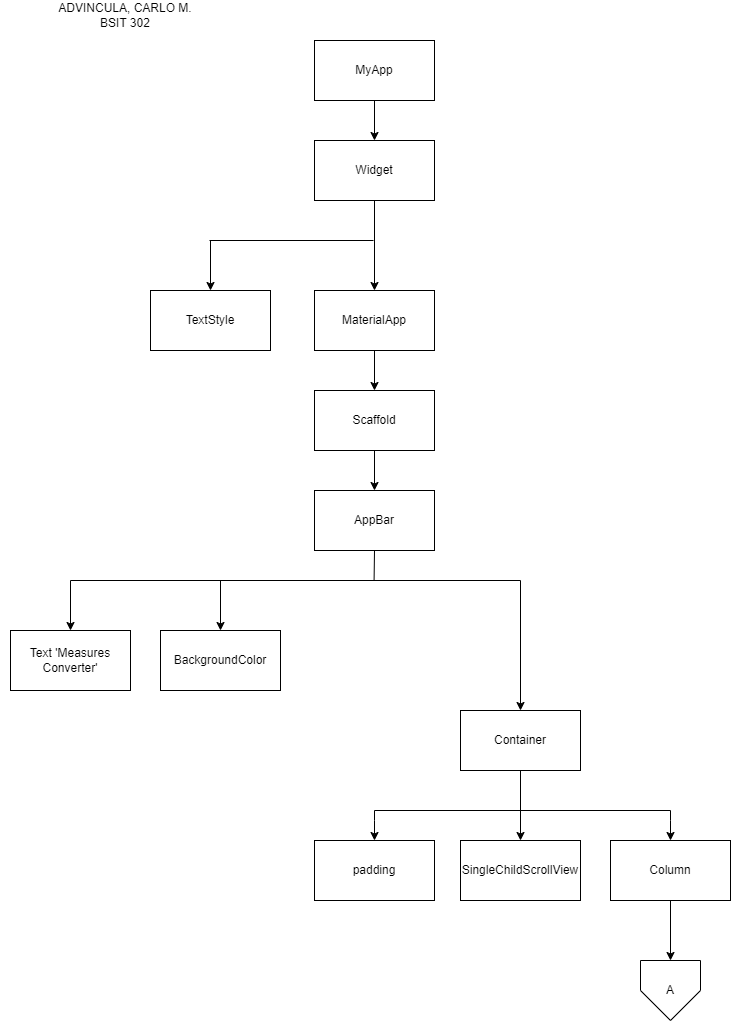

The diagram above was exported from draw.io. Its source (the exported page's mxGraphModel, read from the mxfile embedded in the PNG):
<mxGraphModel dx="1689" dy="840" grid="1" gridSize="10" guides="1" tooltips="1" connect="1" arrows="1" fold="1" page="1" pageScale="1" pageWidth="827" pageHeight="1169" math="0" shadow="0">
  <root>
    <mxCell id="0" />
    <mxCell id="1" parent="0" />
    <mxCell id="qeH27vjUSCYh6sQJh776-2" value="" style="edgeStyle=orthogonalEdgeStyle;rounded=0;orthogonalLoop=1;jettySize=auto;html=1;" parent="1" source="4_KgBiseEPYHCWuq7tUK-1" target="4_KgBiseEPYHCWuq7tUK-3" edge="1">
      <mxGeometry relative="1" as="geometry" />
    </mxCell>
    <mxCell id="4_KgBiseEPYHCWuq7tUK-1" value="MyApp" style="rounded=0;whiteSpace=wrap;html=1;" parent="1" vertex="1">
      <mxGeometry x="354" y="110" width="120" height="60" as="geometry" />
    </mxCell>
    <mxCell id="qeH27vjUSCYh6sQJh776-6" value="" style="edgeStyle=orthogonalEdgeStyle;rounded=0;orthogonalLoop=1;jettySize=auto;html=1;" parent="1" source="4_KgBiseEPYHCWuq7tUK-2" target="4_KgBiseEPYHCWuq7tUK-4" edge="1">
      <mxGeometry relative="1" as="geometry" />
    </mxCell>
    <mxCell id="4_KgBiseEPYHCWuq7tUK-2" value="MaterialApp" style="rounded=0;whiteSpace=wrap;html=1;" parent="1" vertex="1">
      <mxGeometry x="354" y="360" width="120" height="60" as="geometry" />
    </mxCell>
    <mxCell id="qeH27vjUSCYh6sQJh776-3" style="edgeStyle=orthogonalEdgeStyle;rounded=0;orthogonalLoop=1;jettySize=auto;html=1;entryX=0.5;entryY=0;entryDx=0;entryDy=0;" parent="1" source="4_KgBiseEPYHCWuq7tUK-3" target="4_KgBiseEPYHCWuq7tUK-2" edge="1">
      <mxGeometry relative="1" as="geometry" />
    </mxCell>
    <mxCell id="4_KgBiseEPYHCWuq7tUK-3" value="Widget" style="rounded=0;whiteSpace=wrap;html=1;" parent="1" vertex="1">
      <mxGeometry x="354" y="210" width="120" height="60" as="geometry" />
    </mxCell>
    <mxCell id="qeH27vjUSCYh6sQJh776-7" value="" style="edgeStyle=orthogonalEdgeStyle;rounded=0;orthogonalLoop=1;jettySize=auto;html=1;" parent="1" source="4_KgBiseEPYHCWuq7tUK-4" target="4_KgBiseEPYHCWuq7tUK-5" edge="1">
      <mxGeometry relative="1" as="geometry" />
    </mxCell>
    <mxCell id="4_KgBiseEPYHCWuq7tUK-4" value="Scaffold" style="rounded=0;whiteSpace=wrap;html=1;" parent="1" vertex="1">
      <mxGeometry x="354" y="460" width="120" height="60" as="geometry" />
    </mxCell>
    <mxCell id="qeH27vjUSCYh6sQJh776-17" style="edgeStyle=orthogonalEdgeStyle;rounded=0;orthogonalLoop=1;jettySize=auto;html=1;exitX=0.5;exitY=1;exitDx=0;exitDy=0;endArrow=none;endFill=0;" parent="1" source="4_KgBiseEPYHCWuq7tUK-5" edge="1">
      <mxGeometry relative="1" as="geometry">
        <mxPoint x="413.57894736842127" y="650" as="targetPoint" />
      </mxGeometry>
    </mxCell>
    <mxCell id="4_KgBiseEPYHCWuq7tUK-5" value="AppBar" style="rounded=0;whiteSpace=wrap;html=1;" parent="1" vertex="1">
      <mxGeometry x="354" y="560" width="120" height="60" as="geometry" />
    </mxCell>
    <mxCell id="qeH27vjUSCYh6sQJh776-9" style="edgeStyle=orthogonalEdgeStyle;rounded=0;orthogonalLoop=1;jettySize=auto;html=1;endArrow=none;endFill=0;startArrow=classic;startFill=1;" parent="1" source="4_KgBiseEPYHCWuq7tUK-6" edge="1">
      <mxGeometry relative="1" as="geometry">
        <mxPoint x="110" y="650" as="targetPoint" />
      </mxGeometry>
    </mxCell>
    <mxCell id="4_KgBiseEPYHCWuq7tUK-6" value="Text 'Measures Converter'" style="rounded=0;whiteSpace=wrap;html=1;" parent="1" vertex="1">
      <mxGeometry x="50" y="700" width="120" height="60" as="geometry" />
    </mxCell>
    <mxCell id="qeH27vjUSCYh6sQJh776-10" style="edgeStyle=orthogonalEdgeStyle;rounded=0;orthogonalLoop=1;jettySize=auto;html=1;endArrow=none;endFill=0;startArrow=classic;startFill=1;" parent="1" source="4_KgBiseEPYHCWuq7tUK-7" edge="1">
      <mxGeometry relative="1" as="geometry">
        <mxPoint x="260" y="650" as="targetPoint" />
      </mxGeometry>
    </mxCell>
    <mxCell id="4_KgBiseEPYHCWuq7tUK-7" value="BackgroundColor" style="rounded=0;whiteSpace=wrap;html=1;" parent="1" vertex="1">
      <mxGeometry x="200" y="700" width="120" height="60" as="geometry" />
    </mxCell>
    <mxCell id="4_KgBiseEPYHCWuq7tUK-8" value="TextStyle" style="rounded=0;whiteSpace=wrap;html=1;" parent="1" vertex="1">
      <mxGeometry x="190" y="360" width="120" height="60" as="geometry" />
    </mxCell>
    <mxCell id="qeH27vjUSCYh6sQJh776-11" style="edgeStyle=orthogonalEdgeStyle;rounded=0;orthogonalLoop=1;jettySize=auto;html=1;startArrow=classic;startFill=1;endArrow=none;endFill=0;" parent="1" source="4_KgBiseEPYHCWuq7tUK-9" edge="1">
      <mxGeometry relative="1" as="geometry">
        <mxPoint x="560" y="650" as="targetPoint" />
      </mxGeometry>
    </mxCell>
    <mxCell id="qeH27vjUSCYh6sQJh776-15" style="edgeStyle=orthogonalEdgeStyle;rounded=0;orthogonalLoop=1;jettySize=auto;html=1;entryX=0.5;entryY=0;entryDx=0;entryDy=0;" parent="1" source="4_KgBiseEPYHCWuq7tUK-9" target="4_KgBiseEPYHCWuq7tUK-11" edge="1">
      <mxGeometry relative="1" as="geometry" />
    </mxCell>
    <mxCell id="4_KgBiseEPYHCWuq7tUK-9" value="Container" style="rounded=0;whiteSpace=wrap;html=1;" parent="1" vertex="1">
      <mxGeometry x="500" y="780" width="120" height="60" as="geometry" />
    </mxCell>
    <mxCell id="qeH27vjUSCYh6sQJh776-13" style="edgeStyle=orthogonalEdgeStyle;rounded=0;orthogonalLoop=1;jettySize=auto;html=1;startArrow=classic;startFill=1;endArrow=none;endFill=0;" parent="1" source="4_KgBiseEPYHCWuq7tUK-10" edge="1">
      <mxGeometry relative="1" as="geometry">
        <mxPoint x="413.99999999999955" y="880" as="targetPoint" />
      </mxGeometry>
    </mxCell>
    <mxCell id="4_KgBiseEPYHCWuq7tUK-10" value="padding" style="rounded=0;whiteSpace=wrap;html=1;" parent="1" vertex="1">
      <mxGeometry x="354" y="910" width="120" height="60" as="geometry" />
    </mxCell>
    <mxCell id="4_KgBiseEPYHCWuq7tUK-11" value="SingleChildScrollView" style="rounded=0;whiteSpace=wrap;html=1;" parent="1" vertex="1">
      <mxGeometry x="500" y="910" width="120" height="60" as="geometry" />
    </mxCell>
    <mxCell id="qeH27vjUSCYh6sQJh776-14" style="edgeStyle=orthogonalEdgeStyle;rounded=0;orthogonalLoop=1;jettySize=auto;html=1;endArrow=none;endFill=0;startArrow=classic;startFill=1;" parent="1" source="4_KgBiseEPYHCWuq7tUK-12" edge="1">
      <mxGeometry relative="1" as="geometry">
        <mxPoint x="710" y="880" as="targetPoint" />
      </mxGeometry>
    </mxCell>
    <mxCell id="qeH27vjUSCYh6sQJh776-16" style="edgeStyle=orthogonalEdgeStyle;rounded=0;orthogonalLoop=1;jettySize=auto;html=1;" parent="1" source="4_KgBiseEPYHCWuq7tUK-12" target="qeH27vjUSCYh6sQJh776-1" edge="1">
      <mxGeometry relative="1" as="geometry" />
    </mxCell>
    <mxCell id="4_KgBiseEPYHCWuq7tUK-12" value="Column" style="rounded=0;whiteSpace=wrap;html=1;" parent="1" vertex="1">
      <mxGeometry x="650" y="910" width="120" height="60" as="geometry" />
    </mxCell>
    <mxCell id="qeH27vjUSCYh6sQJh776-1" value="" style="verticalLabelPosition=bottom;verticalAlign=top;html=1;shape=offPageConnector;rounded=0;size=0.5;" parent="1" vertex="1">
      <mxGeometry x="680" y="1030" width="60" height="60" as="geometry" />
    </mxCell>
    <mxCell id="qeH27vjUSCYh6sQJh776-4" value="" style="endArrow=none;html=1;rounded=0;" parent="1" edge="1">
      <mxGeometry width="50" height="50" relative="1" as="geometry">
        <mxPoint x="249" y="310" as="sourcePoint" />
        <mxPoint x="413" y="310" as="targetPoint" />
      </mxGeometry>
    </mxCell>
    <mxCell id="qeH27vjUSCYh6sQJh776-5" value="" style="endArrow=none;html=1;rounded=0;exitX=0.5;exitY=0;exitDx=0;exitDy=0;endFill=0;startArrow=classic;startFill=1;" parent="1" source="4_KgBiseEPYHCWuq7tUK-8" edge="1">
      <mxGeometry width="50" height="50" relative="1" as="geometry">
        <mxPoint x="190" y="310" as="sourcePoint" />
        <mxPoint x="250" y="310" as="targetPoint" />
      </mxGeometry>
    </mxCell>
    <mxCell id="qeH27vjUSCYh6sQJh776-8" value="" style="endArrow=none;html=1;rounded=0;" parent="1" edge="1">
      <mxGeometry width="50" height="50" relative="1" as="geometry">
        <mxPoint x="110" y="650" as="sourcePoint" />
        <mxPoint x="560" y="650" as="targetPoint" />
      </mxGeometry>
    </mxCell>
    <mxCell id="qeH27vjUSCYh6sQJh776-12" value="" style="endArrow=none;html=1;rounded=0;" parent="1" edge="1">
      <mxGeometry width="50" height="50" relative="1" as="geometry">
        <mxPoint x="414" y="880" as="sourcePoint" />
        <mxPoint x="710" y="880" as="targetPoint" />
      </mxGeometry>
    </mxCell>
    <mxCell id="qeH27vjUSCYh6sQJh776-18" value="ADVINCULA, CARLO M.&lt;div&gt;BSIT 302&lt;/div&gt;" style="text;html=1;align=center;verticalAlign=middle;whiteSpace=wrap;rounded=0;" parent="1" vertex="1">
      <mxGeometry x="40" y="70" width="250" height="30" as="geometry" />
    </mxCell>
    <mxCell id="OUCECBKrtAIA1U2oZtRL-1" value="A" style="text;html=1;align=center;verticalAlign=middle;whiteSpace=wrap;rounded=0;" vertex="1" parent="1">
      <mxGeometry x="680" y="1045" width="60" height="30" as="geometry" />
    </mxCell>
  </root>
</mxGraphModel>